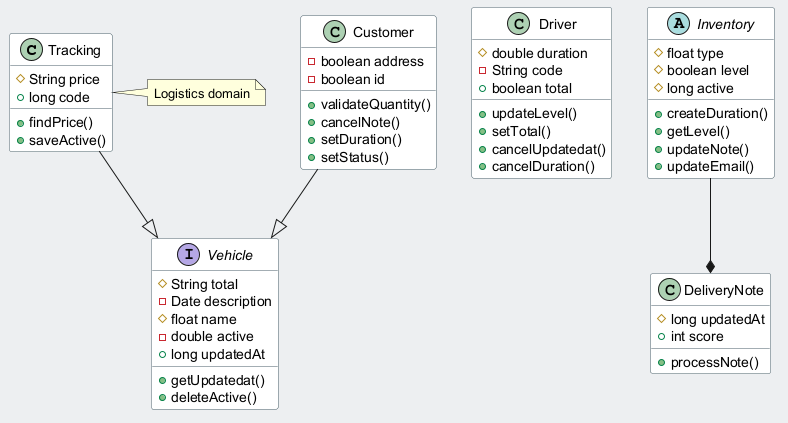

The diagram above was rendered by PlantUML. Its source (embedded in the PNG):
@startuml
skinparam backgroundColor #ECEFF1
skinparam classBackgroundColor #FFFFFF
skinparam classBorderColor #455A64
class Tracking {
  #String price
  +long code
  +findPrice()
  +saveActive()
}
class Driver {
  #double duration
  -String code
  +boolean total
  +updateLevel()
  +setTotal()
  +cancelUpdatedat()
  +cancelDuration()
}
abstract class Inventory {
  #float type
  #boolean level
  #long active
  +createDuration()
  +getLevel()
  +updateNote()
  +updateEmail()
}
class Customer {
  -boolean address
  -boolean id
  +validateQuantity()
  +cancelNote()
  +setDuration()
  +setStatus()
}
class DeliveryNote {
  #long updatedAt
  +int score
  +processNote()
}
interface Vehicle {
  #String total
  -Date description
  #float name
  -double active
  +long updatedAt
  +getUpdatedat()
  +deleteActive()
}
Inventory --* DeliveryNote
Tracking --|> Vehicle
Customer --|> Vehicle
note right of Tracking : Logistics domain
@enduml